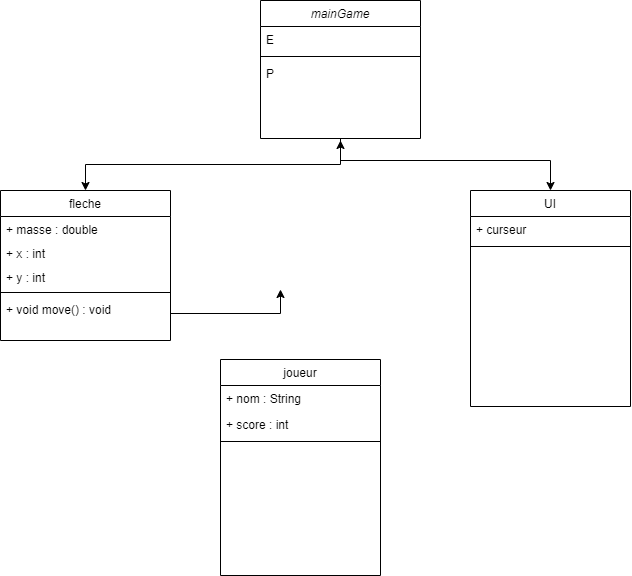

The diagram above was exported from draw.io. Its source (the exported page's mxGraphModel, read from the mxfile embedded in the PNG):
<mxGraphModel dx="1293" dy="693" grid="1" gridSize="10" guides="1" tooltips="1" connect="1" arrows="1" fold="1" page="1" pageScale="1" pageWidth="827" pageHeight="1169" math="0" shadow="0">
  <root>
    <mxCell id="WIyWlLk6GJQsqaUBKTNV-0" />
    <mxCell id="WIyWlLk6GJQsqaUBKTNV-1" parent="WIyWlLk6GJQsqaUBKTNV-0" />
    <mxCell id="QE9-4QYX81WWo-emGNqr-1" style="edgeStyle=orthogonalEdgeStyle;rounded=0;orthogonalLoop=1;jettySize=auto;html=1;exitX=0.5;exitY=1;exitDx=0;exitDy=0;entryX=0.5;entryY=0;entryDx=0;entryDy=0;" parent="WIyWlLk6GJQsqaUBKTNV-1" source="zkfFHV4jXpPFQw0GAbJ--0" target="zkfFHV4jXpPFQw0GAbJ--6" edge="1">
      <mxGeometry relative="1" as="geometry" />
    </mxCell>
    <mxCell id="zkfFHV4jXpPFQw0GAbJ--0" value="mainGame" style="swimlane;fontStyle=2;align=center;verticalAlign=top;childLayout=stackLayout;horizontal=1;startSize=26;horizontalStack=0;resizeParent=1;resizeLast=0;collapsible=1;marginBottom=0;rounded=0;shadow=0;strokeWidth=1;" parent="WIyWlLk6GJQsqaUBKTNV-1" vertex="1">
      <mxGeometry x="320" y="10" width="160" height="138" as="geometry">
        <mxRectangle x="230" y="140" width="160" height="26" as="alternateBounds" />
      </mxGeometry>
    </mxCell>
    <mxCell id="zkfFHV4jXpPFQw0GAbJ--3" value="E" style="text;align=left;verticalAlign=top;spacingLeft=4;spacingRight=4;overflow=hidden;rotatable=0;points=[[0,0.5],[1,0.5]];portConstraint=eastwest;rounded=0;shadow=0;html=0;" parent="zkfFHV4jXpPFQw0GAbJ--0" vertex="1">
      <mxGeometry y="26" width="160" height="26" as="geometry" />
    </mxCell>
    <mxCell id="zkfFHV4jXpPFQw0GAbJ--4" value="" style="line;html=1;strokeWidth=1;align=left;verticalAlign=middle;spacingTop=-1;spacingLeft=3;spacingRight=3;rotatable=0;labelPosition=right;points=[];portConstraint=eastwest;" parent="zkfFHV4jXpPFQw0GAbJ--0" vertex="1">
      <mxGeometry y="52" width="160" height="8" as="geometry" />
    </mxCell>
    <mxCell id="zkfFHV4jXpPFQw0GAbJ--5" value="P" style="text;align=left;verticalAlign=top;spacingLeft=4;spacingRight=4;overflow=hidden;rotatable=0;points=[[0,0.5],[1,0.5]];portConstraint=eastwest;" parent="zkfFHV4jXpPFQw0GAbJ--0" vertex="1">
      <mxGeometry y="60" width="160" height="26" as="geometry" />
    </mxCell>
    <mxCell id="zkfFHV4jXpPFQw0GAbJ--6" value="fleche" style="swimlane;fontStyle=0;align=center;verticalAlign=top;childLayout=stackLayout;horizontal=1;startSize=26;horizontalStack=0;resizeParent=1;resizeLast=0;collapsible=1;marginBottom=0;rounded=0;shadow=0;strokeWidth=1;" parent="WIyWlLk6GJQsqaUBKTNV-1" vertex="1">
      <mxGeometry x="60" y="200" width="170" height="150" as="geometry">
        <mxRectangle x="130" y="380" width="160" height="26" as="alternateBounds" />
      </mxGeometry>
    </mxCell>
    <mxCell id="zkfFHV4jXpPFQw0GAbJ--7" value="+ masse : double&#10;&#10;" style="text;align=left;verticalAlign=top;spacingLeft=4;spacingRight=4;overflow=hidden;rotatable=0;points=[[0,0.5],[1,0.5]];portConstraint=eastwest;" parent="zkfFHV4jXpPFQw0GAbJ--6" vertex="1">
      <mxGeometry y="26" width="170" height="24" as="geometry" />
    </mxCell>
    <mxCell id="QE9-4QYX81WWo-emGNqr-14" value="+ x : int" style="text;align=left;verticalAlign=top;spacingLeft=4;spacingRight=4;overflow=hidden;rotatable=0;points=[[0,0.5],[1,0.5]];portConstraint=eastwest;" vertex="1" parent="zkfFHV4jXpPFQw0GAbJ--6">
      <mxGeometry y="50" width="170" height="24" as="geometry" />
    </mxCell>
    <mxCell id="QE9-4QYX81WWo-emGNqr-15" value="+ y : int" style="text;align=left;verticalAlign=top;spacingLeft=4;spacingRight=4;overflow=hidden;rotatable=0;points=[[0,0.5],[1,0.5]];portConstraint=eastwest;" vertex="1" parent="zkfFHV4jXpPFQw0GAbJ--6">
      <mxGeometry y="74" width="170" height="24" as="geometry" />
    </mxCell>
    <mxCell id="zkfFHV4jXpPFQw0GAbJ--9" value="" style="line;html=1;strokeWidth=1;align=left;verticalAlign=middle;spacingTop=-1;spacingLeft=3;spacingRight=3;rotatable=0;labelPosition=right;points=[];portConstraint=eastwest;" parent="zkfFHV4jXpPFQw0GAbJ--6" vertex="1">
      <mxGeometry y="98" width="170" height="8" as="geometry" />
    </mxCell>
    <mxCell id="QE9-4QYX81WWo-emGNqr-12" value="+ void move() : void" style="text;align=left;verticalAlign=top;spacingLeft=4;spacingRight=4;overflow=hidden;rotatable=0;points=[[0,0.5],[1,0.5]];portConstraint=eastwest;" parent="zkfFHV4jXpPFQw0GAbJ--6" vertex="1">
      <mxGeometry y="106" width="170" height="34" as="geometry" />
    </mxCell>
    <mxCell id="zkfFHV4jXpPFQw0GAbJ--17" value="joueur" style="swimlane;fontStyle=0;align=center;verticalAlign=top;childLayout=stackLayout;horizontal=1;startSize=26;horizontalStack=0;resizeParent=1;resizeLast=0;collapsible=1;marginBottom=0;rounded=0;shadow=0;strokeWidth=1;" parent="WIyWlLk6GJQsqaUBKTNV-1" vertex="1">
      <mxGeometry x="280" y="369" width="160" height="216" as="geometry">
        <mxRectangle x="440" y="200" width="160" height="26" as="alternateBounds" />
      </mxGeometry>
    </mxCell>
    <mxCell id="zkfFHV4jXpPFQw0GAbJ--18" value="+ nom : String" style="text;align=left;verticalAlign=top;spacingLeft=4;spacingRight=4;overflow=hidden;rotatable=0;points=[[0,0.5],[1,0.5]];portConstraint=eastwest;" parent="zkfFHV4jXpPFQw0GAbJ--17" vertex="1">
      <mxGeometry y="26" width="160" height="26" as="geometry" />
    </mxCell>
    <mxCell id="zkfFHV4jXpPFQw0GAbJ--19" value="+ score : int" style="text;align=left;verticalAlign=top;spacingLeft=4;spacingRight=4;overflow=hidden;rotatable=0;points=[[0,0.5],[1,0.5]];portConstraint=eastwest;rounded=0;shadow=0;html=0;" parent="zkfFHV4jXpPFQw0GAbJ--17" vertex="1">
      <mxGeometry y="52" width="160" height="26" as="geometry" />
    </mxCell>
    <mxCell id="zkfFHV4jXpPFQw0GAbJ--23" value="" style="line;html=1;strokeWidth=1;align=left;verticalAlign=middle;spacingTop=-1;spacingLeft=3;spacingRight=3;rotatable=0;labelPosition=right;points=[];portConstraint=eastwest;" parent="zkfFHV4jXpPFQw0GAbJ--17" vertex="1">
      <mxGeometry y="78" width="160" height="8" as="geometry" />
    </mxCell>
    <mxCell id="QE9-4QYX81WWo-emGNqr-2" value="UI" style="swimlane;fontStyle=0;align=center;verticalAlign=top;childLayout=stackLayout;horizontal=1;startSize=26;horizontalStack=0;resizeParent=1;resizeLast=0;collapsible=1;marginBottom=0;rounded=0;shadow=0;strokeWidth=1;" parent="WIyWlLk6GJQsqaUBKTNV-1" vertex="1">
      <mxGeometry x="530" y="200" width="160" height="216" as="geometry">
        <mxRectangle x="440" y="200" width="160" height="26" as="alternateBounds" />
      </mxGeometry>
    </mxCell>
    <mxCell id="QE9-4QYX81WWo-emGNqr-3" value="+ curseur" style="text;align=left;verticalAlign=top;spacingLeft=4;spacingRight=4;overflow=hidden;rotatable=0;points=[[0,0.5],[1,0.5]];portConstraint=eastwest;" parent="QE9-4QYX81WWo-emGNqr-2" vertex="1">
      <mxGeometry y="26" width="160" height="26" as="geometry" />
    </mxCell>
    <mxCell id="QE9-4QYX81WWo-emGNqr-8" value="" style="line;html=1;strokeWidth=1;align=left;verticalAlign=middle;spacingTop=-1;spacingLeft=3;spacingRight=3;rotatable=0;labelPosition=right;points=[];portConstraint=eastwest;" parent="QE9-4QYX81WWo-emGNqr-2" vertex="1">
      <mxGeometry y="52" width="160" height="8" as="geometry" />
    </mxCell>
    <mxCell id="QE9-4QYX81WWo-emGNqr-13" value="" style="edgeStyle=orthogonalEdgeStyle;rounded=0;orthogonalLoop=1;jettySize=auto;html=1;" parent="WIyWlLk6GJQsqaUBKTNV-1" source="QE9-4QYX81WWo-emGNqr-12" edge="1">
      <mxGeometry relative="1" as="geometry">
        <mxPoint x="340" y="299.0000000000001" as="targetPoint" />
      </mxGeometry>
    </mxCell>
    <mxCell id="_tBLHRUoUFaQS5a1UbkK-1" value="" style="endArrow=classic;startArrow=classic;html=1;rounded=0;entryX=0.5;entryY=0;entryDx=0;entryDy=0;" edge="1" parent="WIyWlLk6GJQsqaUBKTNV-1" target="QE9-4QYX81WWo-emGNqr-2">
      <mxGeometry width="50" height="50" relative="1" as="geometry">
        <mxPoint x="400" y="150" as="sourcePoint" />
        <mxPoint x="450" y="230" as="targetPoint" />
        <Array as="points">
          <mxPoint x="400" y="170" />
          <mxPoint x="610" y="170" />
        </Array>
      </mxGeometry>
    </mxCell>
  </root>
</mxGraphModel>